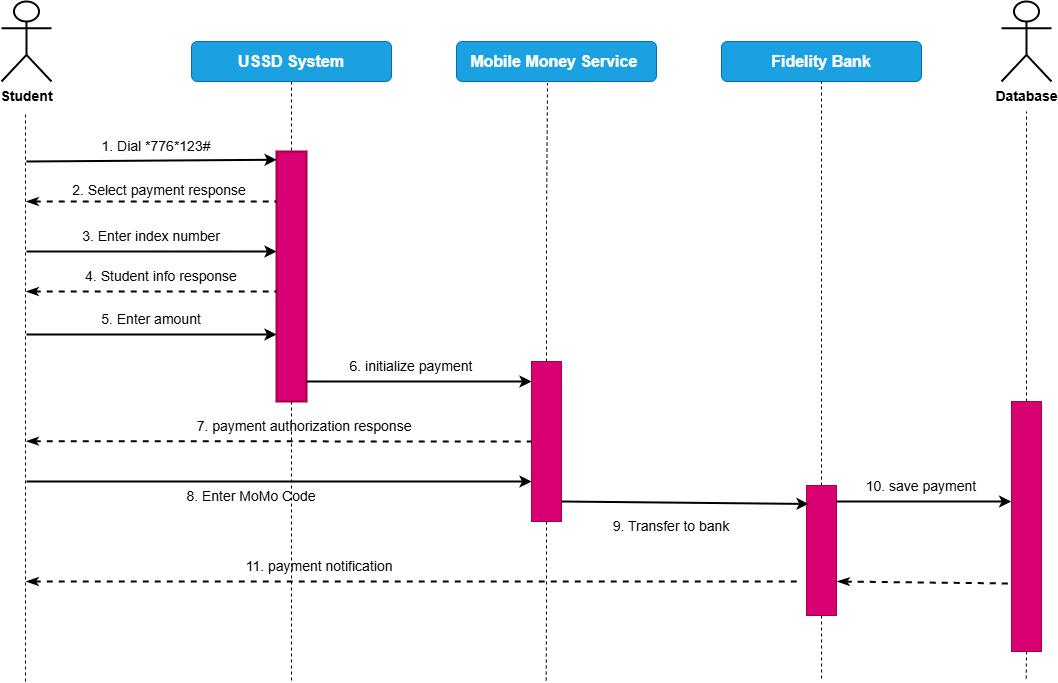

The diagram above was exported from draw.io. Its source (the exported page's mxGraphModel, read from the mxfile embedded in the PNG):
<mxGraphModel dx="2453" dy="963" grid="1" gridSize="10" guides="1" tooltips="1" connect="1" arrows="1" fold="1" page="1" pageScale="1" pageWidth="850" pageHeight="1100" math="0" shadow="0">
  <root>
    <mxCell id="0" />
    <mxCell id="1" parent="0" />
    <mxCell id="ItRpgZpIOrKqDWHbGJQV-120" parent="1" style="shape=umlActor;verticalLabelPosition=bottom;verticalAlign=top;html=1;outlineConnect=0;strokeWidth=2;" value="&lt;font style=&quot;font-size: 14px;&quot;&gt;&lt;b&gt;Student&lt;/b&gt;&lt;/font&gt;" vertex="1">
      <mxGeometry height="80" width="50" x="-30" y="360" as="geometry" />
    </mxCell>
    <mxCell id="ItRpgZpIOrKqDWHbGJQV-137" edge="1" parent="1" source="ItRpgZpIOrKqDWHbGJQV-121" style="edgeStyle=orthogonalEdgeStyle;rounded=0;orthogonalLoop=1;jettySize=auto;html=1;exitX=0.5;exitY=1;exitDx=0;exitDy=0;entryX=0.5;entryY=0;entryDx=0;entryDy=0;endArrow=none;endFill=0;dashed=1;" target="ItRpgZpIOrKqDWHbGJQV-125">
      <mxGeometry relative="1" as="geometry" />
    </mxCell>
    <mxCell id="ItRpgZpIOrKqDWHbGJQV-121" parent="1" style="rounded=1;whiteSpace=wrap;html=1;fillColor=#1ba1e2;fontColor=#ffffff;strokeColor=#006EAF;" value="&lt;font size=&quot;3&quot;&gt;&lt;b&gt;USSD System&lt;/b&gt;&lt;/font&gt;" vertex="1">
      <mxGeometry height="40" width="200" x="160" y="400" as="geometry" />
    </mxCell>
    <mxCell id="ItRpgZpIOrKqDWHbGJQV-122" parent="1" style="rounded=1;whiteSpace=wrap;html=1;fillColor=#1ba1e2;fontColor=#ffffff;strokeColor=#006EAF;" value="&lt;font size=&quot;3&quot;&gt;&lt;b&gt;Mobile Money Service&amp;nbsp;&lt;/b&gt;&lt;/font&gt;&lt;span style=&quot;color: rgba(0, 0, 0, 0); font-family: monospace; font-size: 0px; text-align: start; text-wrap-mode: nowrap;&quot;&gt;%3CmxGraphModel%3E%3Croot%3E%3CmxCell%20id%3D%220%22%2F%3E%3CmxCell%20id%3D%221%22%20parent%3D%220%22%2F%3E%3CmxCell%20id%3D%222%22%20parent%3D%221%22%20style%3D%22rounded%3D1%3BwhiteSpace%3Dwrap%3Bhtml%3D1%3B%22%20value%3D%22%26lt%3Bfont%20size%3D%26quot%3B3%26quot%3B%26gt%3B%26lt%3Bb%26gt%3BUSSD%20System%26lt%3B%2Fb%26gt%3B%26lt%3B%2Ffont%26gt%3B%22%20vertex%3D%221%22%3E%3CmxGeometry%20height%3D%2240%22%20width%3D%22200%22%20x%3D%22160%22%20y%3D%22400%22%20as%3D%22geometry%22%2F%3E%3C%2FmxCell%3E%3C%2Froot%3E%3C%2FmxGraphModel%3E&lt;/span&gt;" vertex="1">
      <mxGeometry height="40" width="200" x="425" y="400" as="geometry" />
    </mxCell>
    <mxCell id="ItRpgZpIOrKqDWHbGJQV-123" parent="1" style="rounded=1;whiteSpace=wrap;html=1;fillColor=#1ba1e2;fontColor=#ffffff;strokeColor=#006EAF;" value="&lt;font size=&quot;3&quot;&gt;&lt;b&gt;Fidelity Bank&lt;/b&gt;&lt;/font&gt;" vertex="1">
      <mxGeometry height="40" width="200" x="690" y="400" as="geometry" />
    </mxCell>
    <mxCell id="ItRpgZpIOrKqDWHbGJQV-124" parent="1" style="shape=umlActor;verticalLabelPosition=bottom;verticalAlign=top;html=1;outlineConnect=0;strokeWidth=2;" value="&lt;span style=&quot;font-size: 14px;&quot;&gt;&lt;b&gt;Database&lt;/b&gt;&lt;/span&gt;" vertex="1">
      <mxGeometry height="80" width="50" x="970" y="360" as="geometry" />
    </mxCell>
    <mxCell id="ItRpgZpIOrKqDWHbGJQV-157" edge="1" parent="1" source="ItRpgZpIOrKqDWHbGJQV-125" style="edgeStyle=orthogonalEdgeStyle;rounded=0;orthogonalLoop=1;jettySize=auto;html=1;exitX=0.5;exitY=1;exitDx=0;exitDy=0;endArrow=none;endFill=0;dashed=1;">
      <mxGeometry relative="1" as="geometry">
        <mxPoint x="260" y="1040" as="targetPoint" />
      </mxGeometry>
    </mxCell>
    <mxCell id="ItRpgZpIOrKqDWHbGJQV-125" parent="1" style="rounded=0;whiteSpace=wrap;html=1;strokeWidth=2;fillColor=#d80073;fontColor=#ffffff;strokeColor=#A50040;" value="" vertex="1">
      <mxGeometry height="250" width="30" x="245" y="510" as="geometry" />
    </mxCell>
    <mxCell id="ItRpgZpIOrKqDWHbGJQV-126" edge="1" parent="1" style="endArrow=none;dashed=1;html=1;rounded=0;" value="">
      <mxGeometry height="50" relative="1" width="50" as="geometry">
        <mxPoint x="-6" y="1040" as="sourcePoint" />
        <mxPoint x="-6" y="471" as="targetPoint" />
      </mxGeometry>
    </mxCell>
    <mxCell id="ItRpgZpIOrKqDWHbGJQV-127" edge="1" parent="1" style="endArrow=classic;html=1;rounded=0;entryX=0.001;entryY=0.033;entryDx=0;entryDy=0;entryPerimeter=0;strokeWidth=2;" target="ItRpgZpIOrKqDWHbGJQV-125" value="">
      <mxGeometry height="50" relative="1" width="50" as="geometry">
        <mxPoint x="-5" y="520" as="sourcePoint" />
        <mxPoint x="195" y="520" as="targetPoint" />
      </mxGeometry>
    </mxCell>
    <mxCell id="ItRpgZpIOrKqDWHbGJQV-128" parent="1" style="text;html=1;whiteSpace=wrap;strokeColor=none;fillColor=none;align=center;verticalAlign=middle;rounded=0;" value="&lt;font style=&quot;font-size: 14px;&quot;&gt;1. Dial *776*123#&lt;/font&gt;" vertex="1">
      <mxGeometry height="30" width="130" x="60" y="490" as="geometry" />
    </mxCell>
    <mxCell id="ItRpgZpIOrKqDWHbGJQV-129" edge="1" parent="1" style="endArrow=none;html=1;rounded=0;entryX=0.001;entryY=0.033;entryDx=0;entryDy=0;entryPerimeter=0;strokeWidth=2;endFill=0;startArrow=classicThin;startFill=1;dashed=1;" value="">
      <mxGeometry height="50" relative="1" width="50" as="geometry">
        <mxPoint x="-5" y="560" as="sourcePoint" />
        <mxPoint x="245" y="560" as="targetPoint" />
      </mxGeometry>
    </mxCell>
    <mxCell id="ItRpgZpIOrKqDWHbGJQV-130" parent="1" style="text;html=1;whiteSpace=wrap;strokeColor=none;fillColor=none;align=center;verticalAlign=middle;rounded=0;" value="&lt;font style=&quot;font-size: 14px;&quot;&gt;2. Select payment response&amp;nbsp;&lt;/font&gt;" vertex="1">
      <mxGeometry height="30" width="180" x="40" y="534" as="geometry" />
    </mxCell>
    <mxCell id="ItRpgZpIOrKqDWHbGJQV-131" edge="1" parent="1" style="endArrow=classic;html=1;rounded=0;entryX=0.001;entryY=0.033;entryDx=0;entryDy=0;entryPerimeter=0;strokeWidth=2;" value="">
      <mxGeometry height="50" relative="1" width="50" as="geometry">
        <mxPoint x="-5" y="610" as="sourcePoint" />
        <mxPoint x="245" y="610" as="targetPoint" />
      </mxGeometry>
    </mxCell>
    <mxCell id="ItRpgZpIOrKqDWHbGJQV-132" parent="1" style="text;html=1;whiteSpace=wrap;strokeColor=none;fillColor=none;align=center;verticalAlign=middle;rounded=0;" value="&lt;span style=&quot;font-size: 14px;&quot;&gt;3. Enter index number&lt;/span&gt;" vertex="1">
      <mxGeometry height="30" width="160" x="40" y="580" as="geometry" />
    </mxCell>
    <mxCell id="ItRpgZpIOrKqDWHbGJQV-133" edge="1" parent="1" style="endArrow=none;html=1;rounded=0;entryX=0.001;entryY=0.033;entryDx=0;entryDy=0;entryPerimeter=0;strokeWidth=2;endFill=0;startArrow=classicThin;startFill=1;dashed=1;" value="">
      <mxGeometry height="50" relative="1" width="50" as="geometry">
        <mxPoint x="-5" y="650" as="sourcePoint" />
        <mxPoint x="245" y="650" as="targetPoint" />
      </mxGeometry>
    </mxCell>
    <mxCell id="ItRpgZpIOrKqDWHbGJQV-134" parent="1" style="text;html=1;whiteSpace=wrap;strokeColor=none;fillColor=none;align=center;verticalAlign=middle;rounded=0;" value="&lt;span style=&quot;font-size: 14px;&quot;&gt;4. Student info response&lt;/span&gt;" vertex="1">
      <mxGeometry height="30" width="160" x="50" y="620" as="geometry" />
    </mxCell>
    <mxCell id="ItRpgZpIOrKqDWHbGJQV-135" edge="1" parent="1" style="endArrow=classic;html=1;rounded=0;entryX=0.001;entryY=0.033;entryDx=0;entryDy=0;entryPerimeter=0;strokeWidth=2;" value="">
      <mxGeometry height="50" relative="1" width="50" as="geometry">
        <mxPoint x="-5" y="693" as="sourcePoint" />
        <mxPoint x="245" y="693" as="targetPoint" />
      </mxGeometry>
    </mxCell>
    <mxCell id="ItRpgZpIOrKqDWHbGJQV-136" parent="1" style="text;html=1;whiteSpace=wrap;strokeColor=none;fillColor=none;align=center;verticalAlign=middle;rounded=0;" value="&lt;span style=&quot;font-size: 14px;&quot;&gt;5. Enter amount&lt;/span&gt;" vertex="1">
      <mxGeometry height="30" width="160" x="40" y="663" as="geometry" />
    </mxCell>
    <mxCell id="ItRpgZpIOrKqDWHbGJQV-158" edge="1" parent="1" source="ItRpgZpIOrKqDWHbGJQV-138" style="edgeStyle=orthogonalEdgeStyle;rounded=0;orthogonalLoop=1;jettySize=auto;html=1;exitX=0.5;exitY=1;exitDx=0;exitDy=0;endArrow=none;endFill=0;dashed=1;">
      <mxGeometry relative="1" as="geometry">
        <mxPoint x="514.6923076923076" y="1040" as="targetPoint" />
      </mxGeometry>
    </mxCell>
    <mxCell id="ItRpgZpIOrKqDWHbGJQV-138" parent="1" style="rounded=0;whiteSpace=wrap;html=1;fillColor=#d80073;fontColor=#ffffff;strokeColor=#A50040;" value="" vertex="1">
      <mxGeometry height="160" width="30" x="500" y="720" as="geometry" />
    </mxCell>
    <mxCell id="ItRpgZpIOrKqDWHbGJQV-139" edge="1" parent="1" style="endArrow=classic;html=1;rounded=0;strokeWidth=2;" value="">
      <mxGeometry height="50" relative="1" width="50" as="geometry">
        <mxPoint x="275" y="740" as="sourcePoint" />
        <mxPoint x="500" y="740" as="targetPoint" />
      </mxGeometry>
    </mxCell>
    <mxCell id="ItRpgZpIOrKqDWHbGJQV-140" parent="1" style="text;html=1;whiteSpace=wrap;strokeColor=none;fillColor=none;align=center;verticalAlign=middle;rounded=0;" value="&lt;span style=&quot;font-size: 14px;&quot;&gt;6. initialize payment&lt;/span&gt;" vertex="1">
      <mxGeometry height="30" width="160" x="300" y="710" as="geometry" />
    </mxCell>
    <mxCell id="ItRpgZpIOrKqDWHbGJQV-141" edge="1" parent="1" style="endArrow=none;html=1;rounded=0;entryX=0;entryY=0.5;entryDx=0;entryDy=0;strokeWidth=2;endFill=0;startArrow=classicThin;startFill=1;dashed=1;" target="ItRpgZpIOrKqDWHbGJQV-138" value="">
      <mxGeometry height="50" relative="1" width="50" as="geometry">
        <mxPoint x="-5" y="799.7" as="sourcePoint" />
        <mxPoint x="245" y="799.7" as="targetPoint" />
      </mxGeometry>
    </mxCell>
    <mxCell id="ItRpgZpIOrKqDWHbGJQV-142" parent="1" style="text;html=1;whiteSpace=wrap;strokeColor=none;fillColor=none;align=center;verticalAlign=middle;rounded=0;" value="&lt;span style=&quot;font-size: 14px;&quot;&gt;7. payment authorization response&amp;nbsp;&lt;/span&gt;" vertex="1">
      <mxGeometry height="30" width="250" x="150" y="770" as="geometry" />
    </mxCell>
    <mxCell id="ItRpgZpIOrKqDWHbGJQV-143" parent="1" style="text;html=1;whiteSpace=wrap;strokeColor=none;fillColor=none;align=center;verticalAlign=middle;rounded=0;" value="&lt;span style=&quot;font-size: 14px;&quot;&gt;8. Enter MoMo Code&lt;/span&gt;" vertex="1">
      <mxGeometry height="30" width="160" x="140" y="840" as="geometry" />
    </mxCell>
    <mxCell id="ItRpgZpIOrKqDWHbGJQV-144" edge="1" parent="1" style="endArrow=classic;html=1;rounded=0;entryX=0;entryY=0.75;entryDx=0;entryDy=0;strokeWidth=2;" target="ItRpgZpIOrKqDWHbGJQV-138" value="">
      <mxGeometry height="50" relative="1" width="50" as="geometry">
        <mxPoint x="-5" y="840" as="sourcePoint" />
        <mxPoint x="245" y="840" as="targetPoint" />
      </mxGeometry>
    </mxCell>
    <mxCell id="ItRpgZpIOrKqDWHbGJQV-159" edge="1" parent="1" source="ItRpgZpIOrKqDWHbGJQV-145" style="edgeStyle=orthogonalEdgeStyle;rounded=0;orthogonalLoop=1;jettySize=auto;html=1;exitX=0.5;exitY=0;exitDx=0;exitDy=0;entryX=0.5;entryY=1;entryDx=0;entryDy=0;endArrow=none;endFill=0;dashed=1;" target="ItRpgZpIOrKqDWHbGJQV-123">
      <mxGeometry relative="1" as="geometry" />
    </mxCell>
    <mxCell id="ItRpgZpIOrKqDWHbGJQV-160" edge="1" parent="1" source="ItRpgZpIOrKqDWHbGJQV-145" style="edgeStyle=orthogonalEdgeStyle;rounded=0;orthogonalLoop=1;jettySize=auto;html=1;exitX=0.5;exitY=1;exitDx=0;exitDy=0;endArrow=none;endFill=0;dashed=1;">
      <mxGeometry relative="1" as="geometry">
        <mxPoint x="790.0769230769229" y="1040" as="targetPoint" />
      </mxGeometry>
    </mxCell>
    <mxCell id="ItRpgZpIOrKqDWHbGJQV-145" parent="1" style="rounded=0;whiteSpace=wrap;html=1;fillColor=#d80073;fontColor=#ffffff;strokeColor=#A50040;" value="" vertex="1">
      <mxGeometry height="130" width="30" x="775" y="844" as="geometry" />
    </mxCell>
    <mxCell id="ItRpgZpIOrKqDWHbGJQV-146" edge="1" parent="1" source="ItRpgZpIOrKqDWHbGJQV-138" style="edgeStyle=orthogonalEdgeStyle;rounded=0;orthogonalLoop=1;jettySize=auto;html=1;exitX=0.5;exitY=0;exitDx=0;exitDy=0;entryX=0.455;entryY=1.037;entryDx=0;entryDy=0;entryPerimeter=0;endArrow=none;endFill=0;dashed=1;" target="ItRpgZpIOrKqDWHbGJQV-122">
      <mxGeometry relative="1" as="geometry" />
    </mxCell>
    <mxCell id="ItRpgZpIOrKqDWHbGJQV-147" edge="1" parent="1" style="endArrow=classic;html=1;rounded=0;strokeWidth=2;entryX=0.067;entryY=0.142;entryDx=0;entryDy=0;entryPerimeter=0;" target="ItRpgZpIOrKqDWHbGJQV-145" value="">
      <mxGeometry height="50" relative="1" width="50" as="geometry">
        <mxPoint x="530" y="860" as="sourcePoint" />
        <mxPoint x="755" y="860" as="targetPoint" />
      </mxGeometry>
    </mxCell>
    <mxCell id="ItRpgZpIOrKqDWHbGJQV-148" parent="1" style="text;html=1;whiteSpace=wrap;strokeColor=none;fillColor=none;align=center;verticalAlign=middle;rounded=0;" value="&lt;span style=&quot;font-size: 14px;&quot;&gt;9. Transfer to bank&lt;/span&gt;" vertex="1">
      <mxGeometry height="30" width="160" x="560" y="870" as="geometry" />
    </mxCell>
    <mxCell id="ItRpgZpIOrKqDWHbGJQV-152" edge="1" parent="1" source="ItRpgZpIOrKqDWHbGJQV-149" style="edgeStyle=orthogonalEdgeStyle;rounded=0;orthogonalLoop=1;jettySize=auto;html=1;exitX=0.5;exitY=0;exitDx=0;exitDy=0;endArrow=none;endFill=0;dashed=1;">
      <mxGeometry relative="1" as="geometry">
        <mxPoint x="995.037037037037" y="470" as="targetPoint" />
      </mxGeometry>
    </mxCell>
    <mxCell id="ItRpgZpIOrKqDWHbGJQV-161" edge="1" parent="1" source="ItRpgZpIOrKqDWHbGJQV-149" style="edgeStyle=orthogonalEdgeStyle;rounded=0;orthogonalLoop=1;jettySize=auto;html=1;exitX=0.5;exitY=1;exitDx=0;exitDy=0;endArrow=none;endFill=0;dashed=1;">
      <mxGeometry relative="1" as="geometry">
        <mxPoint x="994.6923076923076" y="1040" as="targetPoint" />
      </mxGeometry>
    </mxCell>
    <mxCell id="ItRpgZpIOrKqDWHbGJQV-149" parent="1" style="rounded=0;whiteSpace=wrap;html=1;fillColor=#d80073;fontColor=#ffffff;strokeColor=#A50040;" value="" vertex="1">
      <mxGeometry height="250" width="30" x="980" y="760" as="geometry" />
    </mxCell>
    <mxCell id="ItRpgZpIOrKqDWHbGJQV-150" edge="1" parent="1" style="endArrow=classic;html=1;rounded=0;strokeWidth=2;entryX=-0.012;entryY=0.4;entryDx=0;entryDy=0;entryPerimeter=0;" target="ItRpgZpIOrKqDWHbGJQV-149" value="">
      <mxGeometry height="50" relative="1" width="50" as="geometry">
        <mxPoint x="805" y="860" as="sourcePoint" />
        <mxPoint x="1052" y="862" as="targetPoint" />
      </mxGeometry>
    </mxCell>
    <mxCell id="ItRpgZpIOrKqDWHbGJQV-151" parent="1" style="text;html=1;whiteSpace=wrap;strokeColor=none;fillColor=none;align=center;verticalAlign=middle;rounded=0;" value="&lt;span style=&quot;font-size: 14px;&quot;&gt;10. save payment&lt;/span&gt;" vertex="1">
      <mxGeometry height="30" width="160" x="810" y="830" as="geometry" />
    </mxCell>
    <mxCell id="ItRpgZpIOrKqDWHbGJQV-153" edge="1" parent="1" style="endArrow=none;html=1;rounded=0;strokeWidth=2;entryX=-0.037;entryY=0.329;entryDx=0;entryDy=0;entryPerimeter=0;endFill=0;startArrow=classicThin;startFill=1;dashed=1;" value="">
      <mxGeometry height="50" relative="1" width="50" as="geometry">
        <mxPoint x="806" y="940" as="sourcePoint" />
        <mxPoint x="980" y="942" as="targetPoint" />
      </mxGeometry>
    </mxCell>
    <mxCell id="ItRpgZpIOrKqDWHbGJQV-155" edge="1" parent="1" style="endArrow=none;html=1;rounded=0;strokeWidth=2;endFill=0;startArrow=classicThin;startFill=1;dashed=1;" value="">
      <mxGeometry height="50" relative="1" width="50" as="geometry">
        <mxPoint x="-5" y="940" as="sourcePoint" />
        <mxPoint x="770" y="940" as="targetPoint" />
      </mxGeometry>
    </mxCell>
    <mxCell id="ItRpgZpIOrKqDWHbGJQV-156" parent="1" style="text;html=1;whiteSpace=wrap;strokeColor=none;fillColor=none;align=center;verticalAlign=middle;rounded=0;" value="&lt;span style=&quot;font-size: 14px;&quot;&gt;11. payment notification&amp;nbsp;&lt;/span&gt;" vertex="1">
      <mxGeometry height="30" width="160" x="210" y="910" as="geometry" />
    </mxCell>
  </root>
</mxGraphModel>